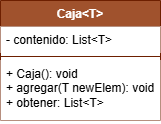

The diagram above was exported from draw.io. Its source (the exported page's mxGraphModel, read from the mxfile embedded in the PNG):
<mxGraphModel dx="1044" dy="660" grid="1" gridSize="10" guides="1" tooltips="1" connect="1" arrows="1" fold="1" page="1" pageScale="1" pageWidth="827" pageHeight="1169" math="0" shadow="0">
  <root>
    <mxCell id="0" />
    <mxCell id="1" parent="0" />
    <mxCell id="Qlci84nKujp10Th1cOgz-1" value="Caja&amp;lt;T&amp;gt;" style="swimlane;fontStyle=1;align=center;verticalAlign=top;childLayout=stackLayout;horizontal=1;startSize=26;horizontalStack=0;resizeParent=1;resizeParentMax=0;resizeLast=0;collapsible=1;marginBottom=0;whiteSpace=wrap;html=1;fillStyle=solid;fillColor=#a0522d;fontColor=#ffffff;strokeColor=#6D1F00;" vertex="1" parent="1">
      <mxGeometry x="320" y="170" width="160" height="120" as="geometry" />
    </mxCell>
    <mxCell id="Qlci84nKujp10Th1cOgz-2" value="- contenido: List&amp;lt;T&amp;gt;" style="text;strokeColor=none;fillColor=default;align=left;verticalAlign=top;spacingLeft=4;spacingRight=4;overflow=hidden;rotatable=0;points=[[0,0.5],[1,0.5]];portConstraint=eastwest;whiteSpace=wrap;html=1;fillStyle=solid;" vertex="1" parent="Qlci84nKujp10Th1cOgz-1">
      <mxGeometry y="26" width="160" height="26" as="geometry" />
    </mxCell>
    <mxCell id="Qlci84nKujp10Th1cOgz-3" value="" style="line;strokeWidth=1;fillColor=none;align=left;verticalAlign=middle;spacingTop=-1;spacingLeft=3;spacingRight=3;rotatable=0;labelPosition=right;points=[];portConstraint=eastwest;strokeColor=inherit;" vertex="1" parent="Qlci84nKujp10Th1cOgz-1">
      <mxGeometry y="52" width="160" height="8" as="geometry" />
    </mxCell>
    <mxCell id="Qlci84nKujp10Th1cOgz-4" value="+ Caja(): void&lt;div&gt;+ agregar(T newElem): void&lt;/div&gt;&lt;div&gt;+ obtener: List&amp;lt;T&amp;gt;&lt;/div&gt;" style="text;strokeColor=none;fillColor=default;align=left;verticalAlign=top;spacingLeft=4;spacingRight=4;overflow=hidden;rotatable=0;points=[[0,0.5],[1,0.5]];portConstraint=eastwest;whiteSpace=wrap;html=1;fillStyle=solid;" vertex="1" parent="Qlci84nKujp10Th1cOgz-1">
      <mxGeometry y="60" width="160" height="60" as="geometry" />
    </mxCell>
  </root>
</mxGraphModel>